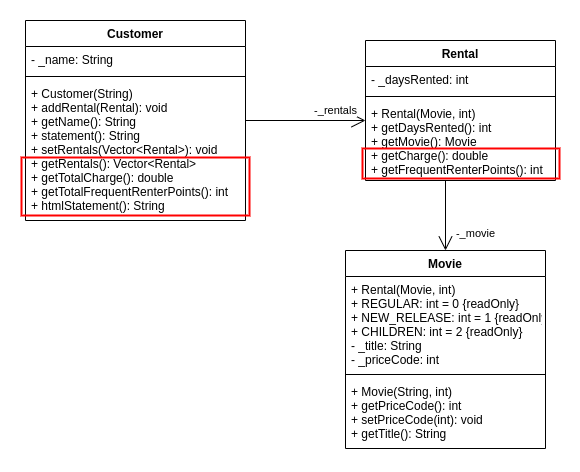

The diagram above was exported from draw.io. Its source (the exported page's mxGraphModel, read from the mxfile embedded in the PNG):
<mxGraphModel dx="1360" dy="843" grid="1" gridSize="10" guides="1" tooltips="1" connect="1" arrows="1" fold="1" page="1" pageScale="1" pageWidth="850" pageHeight="1100" math="0" shadow="0">
  <root>
    <mxCell id="0" />
    <mxCell id="1" parent="0" />
    <mxCell id="2" value="Customer" style="swimlane;fontStyle=1;align=center;verticalAlign=top;childLayout=stackLayout;horizontal=1;startSize=26;horizontalStack=0;resizeParent=1;resizeParentMax=0;resizeLast=0;collapsible=1;marginBottom=0;" vertex="1" parent="1">
      <mxGeometry x="680" y="920" width="220" height="200" as="geometry" />
    </mxCell>
    <mxCell id="3" value="- _name: String" style="text;strokeColor=none;fillColor=none;align=left;verticalAlign=top;spacingLeft=4;spacingRight=4;overflow=hidden;rotatable=0;points=[[0,0.5],[1,0.5]];portConstraint=eastwest;" vertex="1" parent="2">
      <mxGeometry y="26" width="220" height="26" as="geometry" />
    </mxCell>
    <mxCell id="4" value="" style="line;strokeWidth=1;fillColor=none;align=left;verticalAlign=middle;spacingTop=-1;spacingLeft=3;spacingRight=3;rotatable=0;labelPosition=right;points=[];portConstraint=eastwest;strokeColor=inherit;" vertex="1" parent="2">
      <mxGeometry y="52" width="220" height="8" as="geometry" />
    </mxCell>
    <mxCell id="5" value="+ Customer(String)&#10;+ addRental(Rental): void&#10;+ getName(): String&#10;+ statement(): String&#10;+ setRentals(Vector&lt;Rental&gt;): void&#10;+ getRentals(): Vector&lt;Rental&gt;&#10;+ getTotalCharge(): double&#10;+ getTotalFrequentRenterPoints(): int&#10;+ htmlStatement(): String" style="text;strokeColor=none;fillColor=none;align=left;verticalAlign=top;spacingLeft=4;spacingRight=4;overflow=hidden;rotatable=0;points=[[0,0.5],[1,0.5]];portConstraint=eastwest;fontColor=#000000;" vertex="1" parent="2">
      <mxGeometry y="60" width="220" height="140" as="geometry" />
    </mxCell>
    <mxCell id="6" value="Rental" style="swimlane;fontStyle=1;align=center;verticalAlign=top;childLayout=stackLayout;horizontal=1;startSize=26;horizontalStack=0;resizeParent=1;resizeParentMax=0;resizeLast=0;collapsible=1;marginBottom=0;" vertex="1" parent="1">
      <mxGeometry x="1020" y="940" width="190" height="140" as="geometry" />
    </mxCell>
    <mxCell id="7" value="- _daysRented: int" style="text;strokeColor=none;fillColor=none;align=left;verticalAlign=top;spacingLeft=4;spacingRight=4;overflow=hidden;rotatable=0;points=[[0,0.5],[1,0.5]];portConstraint=eastwest;" vertex="1" parent="6">
      <mxGeometry y="26" width="190" height="26" as="geometry" />
    </mxCell>
    <mxCell id="8" value="" style="line;strokeWidth=1;fillColor=none;align=left;verticalAlign=middle;spacingTop=-1;spacingLeft=3;spacingRight=3;rotatable=0;labelPosition=right;points=[];portConstraint=eastwest;strokeColor=inherit;" vertex="1" parent="6">
      <mxGeometry y="52" width="190" height="8" as="geometry" />
    </mxCell>
    <mxCell id="9" value="+ Rental(Movie, int)&#10;+ getDaysRented(): int&#10;+ getMovie(): Movie&#10;+ getCharge(): double&#10;+ getFrequentRenterPoints(): int" style="text;strokeColor=none;fillColor=none;align=left;verticalAlign=top;spacingLeft=4;spacingRight=4;overflow=hidden;rotatable=0;points=[[0,0.5],[1,0.5]];portConstraint=eastwest;" vertex="1" parent="6">
      <mxGeometry y="60" width="190" height="80" as="geometry" />
    </mxCell>
    <mxCell id="10" value="-_movie" style="endArrow=open;endFill=1;endSize=12;html=1;rounded=0;entryX=0.5;entryY=0;entryDx=0;entryDy=0;" edge="1" parent="6" target="11">
      <mxGeometry x="0.5062" y="30" width="160" relative="1" as="geometry">
        <mxPoint x="80" y="140" as="sourcePoint" />
        <mxPoint x="240" y="119" as="targetPoint" />
        <mxPoint as="offset" />
      </mxGeometry>
    </mxCell>
    <mxCell id="11" value="Movie" style="swimlane;fontStyle=1;align=center;verticalAlign=top;childLayout=stackLayout;horizontal=1;startSize=26;horizontalStack=0;resizeParent=1;resizeParentMax=0;resizeLast=0;collapsible=1;marginBottom=0;" vertex="1" parent="1">
      <mxGeometry x="1000" y="1150" width="200" height="198" as="geometry" />
    </mxCell>
    <mxCell id="12" value="+ Rental(Movie, int)&#10;+ REGULAR: int = 0 {readOnly}&#10;+ NEW_RELEASE: int = 1 {readOnly}&#10;+ CHILDREN: int = 2 {readOnly}&#10;- _title: String&#10;- _priceCode: int" style="text;strokeColor=none;fillColor=none;align=left;verticalAlign=top;spacingLeft=4;spacingRight=4;overflow=hidden;rotatable=0;points=[[0,0.5],[1,0.5]];portConstraint=eastwest;" vertex="1" parent="11">
      <mxGeometry y="26" width="200" height="94" as="geometry" />
    </mxCell>
    <mxCell id="13" value="" style="line;strokeWidth=1;fillColor=none;align=left;verticalAlign=middle;spacingTop=-1;spacingLeft=3;spacingRight=3;rotatable=0;labelPosition=right;points=[];portConstraint=eastwest;strokeColor=inherit;" vertex="1" parent="11">
      <mxGeometry y="120" width="200" height="8" as="geometry" />
    </mxCell>
    <mxCell id="14" value="+ Movie(String, int)&#10;+ getPriceCode(): int&#10;+ setPriceCode(int): void&#10;+ getTitle(): String" style="text;strokeColor=none;fillColor=none;align=left;verticalAlign=top;spacingLeft=4;spacingRight=4;overflow=hidden;rotatable=0;points=[[0,0.5],[1,0.5]];portConstraint=eastwest;" vertex="1" parent="11">
      <mxGeometry y="128" width="200" height="70" as="geometry" />
    </mxCell>
    <mxCell id="15" value="-_rentals" style="endArrow=open;endFill=1;endSize=12;html=1;rounded=0;" edge="1" parent="1">
      <mxGeometry x="0.5" y="10" width="160" relative="1" as="geometry">
        <mxPoint x="900" y="1020" as="sourcePoint" />
        <mxPoint x="1020" y="1020" as="targetPoint" />
        <mxPoint as="offset" />
      </mxGeometry>
    </mxCell>
    <mxCell id="16" value="" style="rounded=0;whiteSpace=wrap;html=1;fontColor=#000000;fillColor=none;strokeColor=#FF0000;strokeWidth=2;" vertex="1" parent="1">
      <mxGeometry x="676" y="1057" width="228" height="58" as="geometry" />
    </mxCell>
    <mxCell id="17" value="" style="rounded=0;whiteSpace=wrap;html=1;fontColor=#000000;fillColor=none;strokeColor=#FF0000;strokeWidth=2;" vertex="1" parent="1">
      <mxGeometry x="1017" y="1048" width="197" height="30" as="geometry" />
    </mxCell>
  </root>
</mxGraphModel>